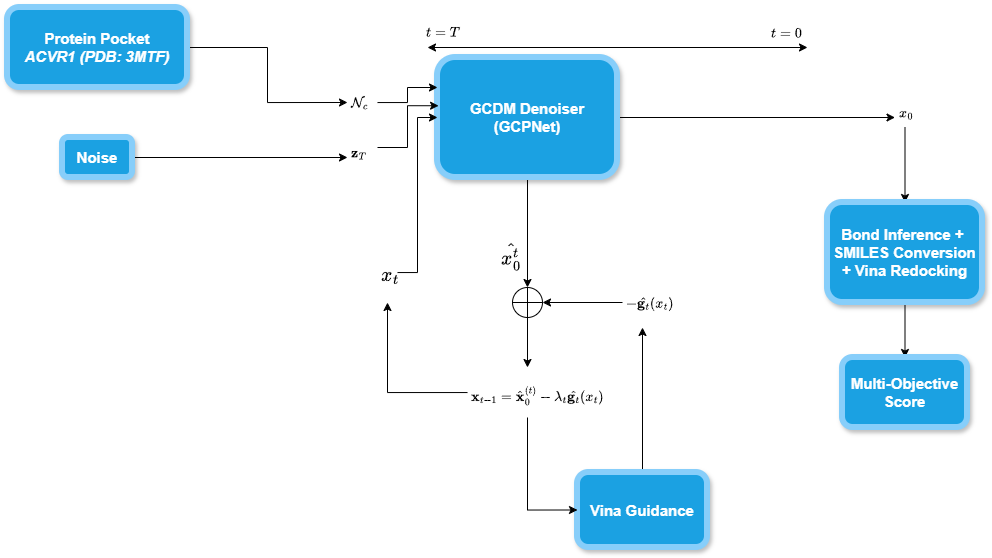

The diagram above was exported from draw.io. Its source (the exported page's mxGraphModel, read from the mxfile embedded in the PNG):
<mxGraphModel dx="1732" dy="818" grid="1" gridSize="10" guides="1" tooltips="1" connect="1" arrows="1" fold="1" page="1" pageScale="1" pageWidth="850" pageHeight="1100" math="1" shadow="0" adaptiveColors="auto">
  <root>
    <mxCell id="0" />
    <mxCell id="1" parent="0" />
    <mxCell id="wWKWwkJkb2DY38FvanNe-1" edge="1" parent="1" source="wWKWwkJkb2DY38FvanNe-2" style="edgeStyle=orthogonalEdgeStyle;rounded=0;orthogonalLoop=1;jettySize=auto;html=1;entryX=0;entryY=0.5;entryDx=0;entryDy=0;" target="wWKWwkJkb2DY38FvanNe-27">
      <mxGeometry relative="1" as="geometry" />
    </mxCell>
    <mxCell id="wWKWwkJkb2DY38FvanNe-2" parent="1" style="rounded=1;whiteSpace=wrap;html=1;fillColor=light-dark(#1BA1E2,#87CEFA);fontColor=light-dark(#FFFFFF,#233939);strokeColor=light-dark(#87CEFA,#233939);gradientDirection=radial;shadow=1;labelBorderColor=none;strokeWidth=6;" value="&lt;b&gt;&lt;font style=&quot;font-size: 15px;&quot;&gt;Protein Pocket&lt;/font&gt;&lt;/b&gt;&lt;div&gt;&lt;b&gt;&lt;font style=&quot;font-size: 15px;&quot;&gt;&lt;i&gt;ACVR1 (PDB: 3MTF)&lt;/i&gt;&lt;/font&gt;&lt;/b&gt;&lt;/div&gt;" vertex="1">
      <mxGeometry height="80" width="180" x="110" y="50" as="geometry" />
    </mxCell>
    <mxCell id="wWKWwkJkb2DY38FvanNe-5" edge="1" parent="1" source="wWKWwkJkb2DY38FvanNe-6" style="edgeStyle=orthogonalEdgeStyle;rounded=0;orthogonalLoop=1;jettySize=auto;html=1;entryX=0;entryY=0.75;entryDx=0;entryDy=0;" target="wWKWwkJkb2DY38FvanNe-28">
      <mxGeometry relative="1" as="geometry" />
    </mxCell>
    <mxCell id="wWKWwkJkb2DY38FvanNe-6" parent="1" style="rounded=1;whiteSpace=wrap;html=1;fillColor=light-dark(#1BA1E2,#87CEFA);fontColor=light-dark(#FFFFFF,#794E26);strokeColor=light-dark(#87CEFA,#87CEFA);gradientDirection=radial;shadow=1;labelBorderColor=none;strokeWidth=6;" value="&lt;span style=&quot;font-size: 15px;&quot;&gt;&lt;b&gt;Noise&lt;/b&gt;&lt;/span&gt;" vertex="1">
      <mxGeometry height="40" width="70" x="165" y="180" as="geometry" />
    </mxCell>
    <mxCell id="wWKWwkJkb2DY38FvanNe-7" edge="1" parent="1" source="wWKWwkJkb2DY38FvanNe-9" style="edgeStyle=orthogonalEdgeStyle;rounded=0;orthogonalLoop=1;jettySize=auto;html=1;entryX=0;entryY=0.75;entryDx=0;entryDy=0;" target="wWKWwkJkb2DY38FvanNe-11">
      <mxGeometry relative="1" as="geometry" />
    </mxCell>
    <mxCell id="wWKWwkJkb2DY38FvanNe-35" edge="1" parent="1" source="wWKWwkJkb2DY38FvanNe-9" style="edgeStyle=orthogonalEdgeStyle;rounded=0;orthogonalLoop=1;jettySize=auto;html=1;" target="wWKWwkJkb2DY38FvanNe-12" value="">
      <mxGeometry relative="1" as="geometry" />
    </mxCell>
    <mxCell id="wWKWwkJkb2DY38FvanNe-9" parent="1" style="rounded=1;whiteSpace=wrap;html=1;fillColor=light-dark(#1BA1E2,#87CEFA);fontColor=light-dark(#FFFFFF,#517F9B);strokeColor=light-dark(#87CEFA,#517F9B);gradientDirection=radial;shadow=1;labelBorderColor=none;strokeWidth=6;" value="&lt;span style=&quot;font-size: 15px;&quot;&gt;&lt;b&gt;GCDM Denoiser&lt;/b&gt;&lt;/span&gt;&lt;div&gt;&lt;span style=&quot;font-size: 15px;&quot;&gt;&lt;b&gt;(GCPNet)&lt;/b&gt;&lt;/span&gt;&lt;/div&gt;" vertex="1">
      <mxGeometry height="120" width="180" x="540" y="100" as="geometry" />
    </mxCell>
    <mxCell id="wWKWwkJkb2DY38FvanNe-10" edge="1" parent="1" source="wWKWwkJkb2DY38FvanNe-11" style="edgeStyle=orthogonalEdgeStyle;rounded=0;orthogonalLoop=1;jettySize=auto;html=1;" target="wWKWwkJkb2DY38FvanNe-24" value="">
      <mxGeometry relative="1" as="geometry" />
    </mxCell>
    <mxCell id="wWKWwkJkb2DY38FvanNe-11" parent="1" style="text;whiteSpace=wrap;html=1;" value="$$x_{0}$$" vertex="1">
      <mxGeometry height="40" width="20" x="997.5" y="130" as="geometry" />
    </mxCell>
    <mxCell id="wWKWwkJkb2DY38FvanNe-36" edge="1" parent="1" source="wWKWwkJkb2DY38FvanNe-12" style="edgeStyle=orthogonalEdgeStyle;rounded=0;orthogonalLoop=1;jettySize=auto;html=1;" target="wWKWwkJkb2DY38FvanNe-33" value="">
      <mxGeometry relative="1" as="geometry" />
    </mxCell>
    <mxCell id="wWKWwkJkb2DY38FvanNe-12" parent="1" style="verticalLabelPosition=bottom;verticalAlign=top;html=1;shape=mxgraph.flowchart.summing_function;" value="" vertex="1">
      <mxGeometry height="30" width="30" x="615" y="330" as="geometry" />
    </mxCell>
    <mxCell id="wWKWwkJkb2DY38FvanNe-13" edge="1" parent="1" style="endArrow=classic;startArrow=classic;html=1;rounded=0;strokeColor=light-dark(#000000,#87CEFA);" value="">
      <mxGeometry height="50" relative="1" width="50" as="geometry">
        <mxPoint x="530" y="90" as="sourcePoint" />
        <mxPoint x="910" y="90" as="targetPoint" />
      </mxGeometry>
    </mxCell>
    <mxCell id="wWKWwkJkb2DY38FvanNe-14" parent="1" style="text;whiteSpace=wrap;html=1;fontColor=light-dark(#000000,#87CEFA);" value="$$t=T$$" vertex="1">
      <mxGeometry height="40" width="30" x="525" y="50" as="geometry" />
    </mxCell>
    <mxCell id="wWKWwkJkb2DY38FvanNe-15" parent="1" style="text;whiteSpace=wrap;html=1;fillColor=none;fontColor=light-dark(#000000,#87CEFA);" value="$$t=0$$" vertex="1">
      <mxGeometry height="40" width="40" x="870" y="50" as="geometry" />
    </mxCell>
    <mxCell id="wWKWwkJkb2DY38FvanNe-47" edge="1" parent="1" source="wWKWwkJkb2DY38FvanNe-20" style="edgeStyle=orthogonalEdgeStyle;rounded=0;orthogonalLoop=1;jettySize=auto;html=1;" target="wWKWwkJkb2DY38FvanNe-46" value="">
      <mxGeometry relative="1" as="geometry" />
    </mxCell>
    <mxCell id="wWKWwkJkb2DY38FvanNe-20" parent="1" style="rounded=1;whiteSpace=wrap;html=1;fillColor=light-dark(#1BA1E2,#FF474D);fontColor=light-dark(#FFFFFF,#7E2527);strokeColor=light-dark(#87CEFA,#7E2527);gradientDirection=radial;shadow=1;labelBorderColor=none;strokeWidth=6;" value="&lt;span style=&quot;font-size: 15px;&quot;&gt;&lt;b&gt;Vina Guidance&lt;/b&gt;&lt;/span&gt;" vertex="1">
      <mxGeometry height="75" width="130" x="680" y="515" as="geometry" />
    </mxCell>
    <mxCell id="wWKWwkJkb2DY38FvanNe-23" edge="1" parent="1" source="wWKWwkJkb2DY38FvanNe-24" style="edgeStyle=orthogonalEdgeStyle;rounded=0;orthogonalLoop=1;jettySize=auto;html=1;entryX=0.5;entryY=0;entryDx=0;entryDy=0;" target="wWKWwkJkb2DY38FvanNe-25">
      <mxGeometry relative="1" as="geometry">
        <mxPoint x="920" y="400" as="targetPoint" />
      </mxGeometry>
    </mxCell>
    <mxCell id="wWKWwkJkb2DY38FvanNe-24" parent="1" style="rounded=1;whiteSpace=wrap;html=1;fillColor=light-dark(#1BA1E2,#D3D3D3);fontColor=light-dark(#FFFFFF,#000000);strokeColor=light-dark(#87CEFA,#000000);gradientDirection=radial;shadow=1;labelBorderColor=none;strokeWidth=6;" value="&lt;span style=&quot;font-size: 15px;&quot;&gt;&lt;b&gt;Bond Inference +&amp;nbsp;&lt;/b&gt;&lt;/span&gt;&lt;div&gt;&lt;span style=&quot;font-size: 15px;&quot;&gt;&lt;b&gt;SMILES Conversion + Vina Redocking&lt;/b&gt;&lt;/span&gt;&lt;/div&gt;" vertex="1">
      <mxGeometry height="100" width="155" x="930" y="245" as="geometry" />
    </mxCell>
    <mxCell id="wWKWwkJkb2DY38FvanNe-25" parent="1" style="rounded=1;whiteSpace=wrap;html=1;fillColor=light-dark(#1BA1E2,#CBC3E3);fontColor=light-dark(#FFFFFF,#4B4855);strokeColor=light-dark(#87CEFA,#4B4855);gradientDirection=radial;shadow=1;labelBorderColor=none;strokeWidth=6;" value="&lt;span style=&quot;font-size: 15px;&quot;&gt;&lt;b&gt;Multi-Objective Score&lt;/b&gt;&lt;/span&gt;" vertex="1">
      <mxGeometry height="70" width="125" x="945" y="400" as="geometry" />
    </mxCell>
    <mxCell id="wWKWwkJkb2DY38FvanNe-26" edge="1" parent="1" source="wWKWwkJkb2DY38FvanNe-27" style="edgeStyle=orthogonalEdgeStyle;rounded=0;orthogonalLoop=1;jettySize=auto;html=1;entryX=0;entryY=0.25;entryDx=0;entryDy=0;" target="wWKWwkJkb2DY38FvanNe-9">
      <mxGeometry relative="1" as="geometry" />
    </mxCell>
    <mxCell id="wWKWwkJkb2DY38FvanNe-27" parent="1" style="text;whiteSpace=wrap;" value="$$\mathcal{N}_c$$" vertex="1">
      <mxGeometry height="50" width="30" x="450" y="120" as="geometry" />
    </mxCell>
    <mxCell id="wWKWwkJkb2DY38FvanNe-28" parent="1" style="text;whiteSpace=wrap;" value="$$\mathbf{z}_T$$" vertex="1">
      <mxGeometry height="40" width="30" x="450" y="170" as="geometry" />
    </mxCell>
    <mxCell id="wWKWwkJkb2DY38FvanNe-29" edge="1" parent="1" source="wWKWwkJkb2DY38FvanNe-28" style="edgeStyle=orthogonalEdgeStyle;rounded=0;orthogonalLoop=1;jettySize=auto;html=1;entryX=0.006;entryY=0.402;entryDx=0;entryDy=0;entryPerimeter=0;" target="wWKWwkJkb2DY38FvanNe-9">
      <mxGeometry relative="1" as="geometry" />
    </mxCell>
    <mxCell id="wWKWwkJkb2DY38FvanNe-32" parent="1" style="text;whiteSpace=wrap;html=1;" value="&lt;font style=&quot;font-size: 17px;&quot;&gt;$$\hat{x_{0}^{t}}$$&lt;/font&gt;" vertex="1">
      <mxGeometry height="60" width="20" x="600" y="260" as="geometry" />
    </mxCell>
    <mxCell id="wWKWwkJkb2DY38FvanNe-37" edge="1" parent="1" source="wWKWwkJkb2DY38FvanNe-33" style="edgeStyle=orthogonalEdgeStyle;rounded=0;orthogonalLoop=1;jettySize=auto;html=1;entryX=0;entryY=0.5;entryDx=0;entryDy=0;" target="wWKWwkJkb2DY38FvanNe-20">
      <mxGeometry relative="1" as="geometry" />
    </mxCell>
    <mxCell id="wWKWwkJkb2DY38FvanNe-44" edge="1" parent="1" source="wWKWwkJkb2DY38FvanNe-33" style="edgeStyle=orthogonalEdgeStyle;rounded=0;orthogonalLoop=1;jettySize=auto;html=1;" target="wWKWwkJkb2DY38FvanNe-41">
      <mxGeometry relative="1" as="geometry" />
    </mxCell>
    <mxCell id="wWKWwkJkb2DY38FvanNe-33" parent="1" style="text;whiteSpace=wrap;" value="$$\mathbf{x}_{t-1} = \hat{\mathbf{x}}_0^{(t)} - \lambda_t \hat{\mathbf{g}_{t}}(x_{t})$$" vertex="1">
      <mxGeometry height="50" width="120" x="570" y="410" as="geometry" />
    </mxCell>
    <mxCell id="wWKWwkJkb2DY38FvanNe-50" edge="1" parent="1" source="wWKWwkJkb2DY38FvanNe-41" style="edgeStyle=orthogonalEdgeStyle;rounded=0;orthogonalLoop=1;jettySize=auto;html=1;entryX=0;entryY=0.5;entryDx=0;entryDy=0;" target="wWKWwkJkb2DY38FvanNe-9">
      <mxGeometry relative="1" as="geometry" />
    </mxCell>
    <mxCell id="wWKWwkJkb2DY38FvanNe-41" parent="1" style="text;whiteSpace=wrap;html=1;" value="&lt;font style=&quot;font-size: 17px;&quot;&gt;$$x_{t}$$&lt;/font&gt;" vertex="1">
      <mxGeometry height="60" width="20" x="480" y="285" as="geometry" />
    </mxCell>
    <mxCell id="wWKWwkJkb2DY38FvanNe-46" parent="1" style="text;whiteSpace=wrap;" value="$$-\hat{\mathbf{g}_{t}}(x_{t})$$" vertex="1">
      <mxGeometry height="50" width="40" x="725" y="320" as="geometry" />
    </mxCell>
    <mxCell id="wWKWwkJkb2DY38FvanNe-48" edge="1" parent="1" source="wWKWwkJkb2DY38FvanNe-46" style="edgeStyle=orthogonalEdgeStyle;rounded=0;orthogonalLoop=1;jettySize=auto;html=1;entryX=1;entryY=0.5;entryDx=0;entryDy=0;entryPerimeter=0;" target="wWKWwkJkb2DY38FvanNe-12">
      <mxGeometry relative="1" as="geometry" />
    </mxCell>
  </root>
</mxGraphModel>